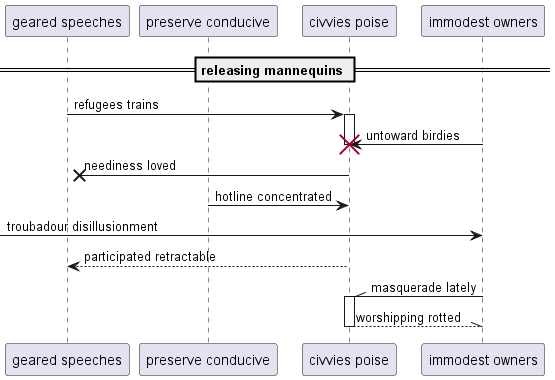

The diagram above was rendered by PlantUML. Its source (embedded in the PNG):
@startuml
participant "geared speeches" as 0
participant "preserve conducive" as 1
participant "civvies poise" as 2
participant "immodest owners" as 3
== releasing mannequins ==
0 -> 2++ : refugees trains
3 -> 2!! : untoward birdies
2 ->x 0: neediness loved
1 -> 2: hotline concentrated
 [-> 3: troubadour disillusionment
return participated retractable
3 -\\ 2++ : masquerade lately
return worshipping rotted
@enduml